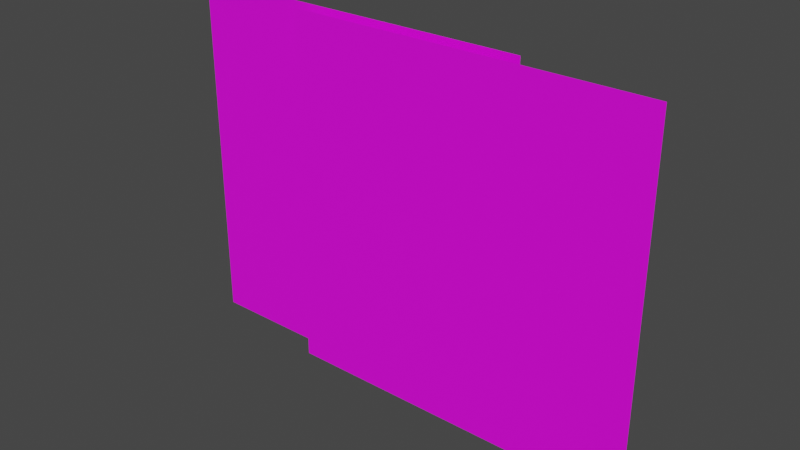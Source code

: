 # Source: Dog.blend  (saved by Blender 3.5.10; exported with 4.5.12 LTS)
import bpy
from mathutils import Matrix  # noqa: F401  (used for matrix-valued properties, if any)

bpy.ops.wm.read_factory_settings(use_empty=True)
scene = bpy.context.scene
scene.name = 'Scene'

# ---- collections
col_collection = bpy.data.collections.new('Collection'); scene.collection.children.link(col_collection)

# ---- images (referenced by path relative to the original .blend; pixels are not part of the script)
import os
ASSET_DIR = os.environ.get("B2B_ASSET_DIR", "")  # directory of the original .blend (textures are referenced by path, not embedded)
HERE = os.path.dirname(os.path.abspath(__file__))  # packed textures are extracted next to this script under _unpacked/

def load_image(name, relpath, width, height, colorspace="sRGB"):
    """Load a texture the original file referenced (path relative to the .blend, or extracted next to this script)."""
    p = next((c for c in (os.path.join(HERE, relpath), os.path.join(ASSET_DIR, relpath)) if relpath and os.path.exists(c)), "")
    if p:
        img = bpy.data.images.load(p, check_existing=True)
        img.name = name
    else:  # same state as the original file: an image datablock whose file is absent (Cycles renders it pink)
        img = bpy.data.images.new(name, width, height)
        img.source = "FILE"
        img.filepath = "//" + (relpath or name)
    img.colorspace_settings.name = colorspace
    return img
img_dog1_color_png = load_image('Dog1-color.png', 'Dog1-color.png', 1024, 1024, 'sRGB')
img_dog2_color_png = load_image('Dog2-color.png', 'Dog2-color.png', 1024, 1024, 'sRGB')

# ---- materials (node trees are filled in below, after node groups)
mat_dog1 = bpy.data.materials.new('Dog1')
mat_dog1.use_transparent_shadow = False
mat_dog2 = bpy.data.materials.new('Dog2')
mat_dog2.use_transparent_shadow = False

# ---- material node trees
mat_dog1.use_nodes = True; mat_dog1.node_tree.nodes.clear()
_N = mat_dog1.node_tree.nodes; _L = mat_dog1.node_tree.links
n0 = _N.new('ShaderNodeBsdfPrincipled'); n0.name = 'Principled BSDF'; n0.location = (10, 300)
n0.distribution = 'GGX'
n0.subsurface_method = 'RANDOM_WALK_SKIN'
n0.inputs[3].default_value = 1.45
n0.inputs[27].default_value = (0.0, 0.0, 0.0, 1.0)
n0.inputs[28].default_value = 1.0
n1 = _N.new('ShaderNodeOutputMaterial'); n1.name = 'Material Output'; n1.location = (300, 300)
n2 = _N.new('ShaderNodeTexImage'); n2.name = 'Image Texture'; n2.location = (-366, 262)
n2.image = img_dog1_color_png
_L.new(n0.outputs[0], n1.inputs[0])
_L.new(n2.outputs[0], n0.inputs[0])
_L.new(n2.outputs[1], n0.inputs[4])
n1.is_active_output = True
mat_dog2.use_nodes = True; mat_dog2.node_tree.nodes.clear()
_N = mat_dog2.node_tree.nodes; _L = mat_dog2.node_tree.links
n0 = _N.new('ShaderNodeBsdfPrincipled'); n0.name = 'Principled BSDF'; n0.location = (10, 300)
n0.distribution = 'GGX'
n0.subsurface_method = 'RANDOM_WALK_SKIN'
n0.inputs[3].default_value = 1.45
n0.inputs[27].default_value = (0.0, 0.0, 0.0, 1.0)
n0.inputs[28].default_value = 1.0
n1 = _N.new('ShaderNodeOutputMaterial'); n1.name = 'Material Output'; n1.location = (300, 300)
n2 = _N.new('ShaderNodeTexImage'); n2.name = 'Image Texture'; n2.location = (-366, 262)
n2.image = img_dog2_color_png
_L.new(n0.outputs[0], n1.inputs[0])
_L.new(n2.outputs[0], n0.inputs[0])
_L.new(n2.outputs[1], n0.inputs[4])
n1.is_active_output = True

# ---- world
world_world = bpy.data.worlds.new('World'); scene.world = world_world
world_world.use_nodes = True; world_world.node_tree.nodes.clear()
_N = world_world.node_tree.nodes; _L = world_world.node_tree.links
n0 = _N.new('ShaderNodeOutputWorld'); n0.name = 'World Output'; n0.location = (300, 300)
n1 = _N.new('ShaderNodeBackground'); n1.name = 'Background'; n1.location = (10, 300)
n1.inputs[0].default_value = (0.05088, 0.05088, 0.05088, 1.0)
_L.new(n1.outputs[0], n0.inputs[0])
n0.is_active_output = True
world_world.color = (0.05088, 0.05088, 0.05088)
world_world.use_sun_shadow = False
world_world.sun_shadow_jitter_overblur = 0.0

# ---- meshes
me_plane = bpy.data.meshes.new('Plane')
me_plane.from_pydata([(-1.0, -0.3046, -3.04e-08), (1.0, -0.3046, -3.04e-08), (-1.0, 1.695, -3.04e-08), (1.0, 1.695, -3.04e-08)], [], [(0, 1, 3, 2)])
_uv = me_plane.uv_layers.new(name='UVMap')
_uv.uv.foreach_set('vector', [0.0, 0.0, 1.0, 0.0, 1.0, 1.0, 0.0, 1.0])
me_plane.materials.append(mat_dog1)
me_plane.update()
me_plane_001 = bpy.data.meshes.new('Plane.001')
me_plane_001.from_pydata([(-0.9874, -0.3004, 0.1114), (1.013, -0.3004, 0.1114), (-0.9874, 1.7, 0.1114), (1.013, 1.7, 0.1114)], [], [(0, 1, 3, 2)])
_uv = me_plane_001.uv_layers.new(name='UVMap')
_uv.uv.foreach_set('vector', [0.0, 0.0, 1.0, 0.0, 1.0, 1.0, 0.0, 1.0])
me_plane_001.materials.append(mat_dog2)
me_plane_001.update()

# ---- objects
ob_dog_leg_1 = bpy.data.objects.new('Dog Leg 1', me_plane)
ob_dog_leg_2 = bpy.data.objects.new('Dog Leg 2', me_plane_001)

# ---- transforms, parenting, visibility, modifiers, constraints
ob_dog_leg_1.location = (0.0, 0.0, 0.0)
ob_dog_leg_1.rotation_euler = (1.571, -0.0, 0.0)
ob_dog_leg_2.location = (0.7375, 0.0, 0.0)
ob_dog_leg_2.rotation_euler = (1.571, -0.0, 0.0)

# ---- collection membership
col_collection.objects.link(ob_dog_leg_1)
col_collection.objects.link(ob_dog_leg_2)

# ---- scene / render settings (as saved in the file)
scene.frame_start = 1; scene.frame_end = 250; scene.frame_set(1)
scene.render.engine = 'BLENDER_EEVEE_NEXT'
scene.cycles.sampling_pattern = 'TABULATED_SOBOL'
scene.view_settings.view_transform = 'Filmic'
bpy.context.view_layer.update()

# ---- added for rendering (the .blend has no active camera and no usable light): camera, sun
cam_auto = bpy.data.cameras.new('AutoCamera')
cam_auto.lens = 50.0
cam_auto.sensor_width = 36.0
cam_auto.clip_end = 1000.0
ob_auto_camera = bpy.data.objects.new('AutoCamera', cam_auto)
scene.collection.objects.link(ob_auto_camera)
ob_auto_camera.location = (3.52517, -3.83586, 3.21764)
ob_auto_camera.rotation_euler = (1.09748, -7.21219e-08, 0.694738)
scene.camera = ob_auto_camera
light_auto_sun = bpy.data.lights.new('AutoSun', 'SUN')
light_auto_sun.energy = 3.0
light_auto_sun.angle = 0.0523599
ob_auto_sun = bpy.data.objects.new('AutoSun', light_auto_sun)
scene.collection.objects.link(ob_auto_sun)
ob_auto_sun.rotation_euler = (0.872665, 0.174533, 0.523599)
bpy.context.view_layer.update()
